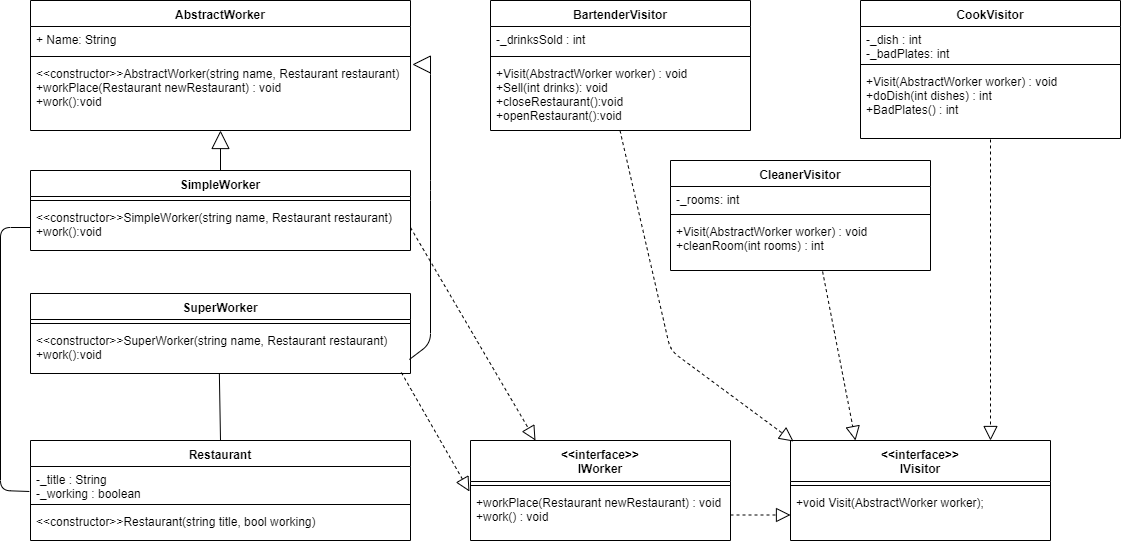

The diagram above was exported from draw.io. Its source (the exported page's mxGraphModel, read from the mxfile embedded in the PNG):
<mxGraphModel dx="1408" dy="808" grid="1" gridSize="10" guides="1" tooltips="1" connect="1" arrows="1" fold="1" page="1" pageScale="1" pageWidth="827" pageHeight="1169" math="0" shadow="0">
  <root>
    <mxCell id="0" />
    <mxCell id="1" parent="0" />
    <mxCell id="VqByY4DQzzS1gv1F4WYQ-1" value="AbstractWorker" style="swimlane;fontStyle=1;align=center;verticalAlign=top;childLayout=stackLayout;horizontal=1;startSize=26;horizontalStack=0;resizeParent=1;resizeParentMax=0;resizeLast=0;collapsible=1;marginBottom=0;" vertex="1" parent="1">
      <mxGeometry x="40" y="80" width="380" height="130" as="geometry" />
    </mxCell>
    <mxCell id="VqByY4DQzzS1gv1F4WYQ-2" value="+ Name: String" style="text;strokeColor=none;fillColor=none;align=left;verticalAlign=top;spacingLeft=4;spacingRight=4;overflow=hidden;rotatable=0;points=[[0,0.5],[1,0.5]];portConstraint=eastwest;" vertex="1" parent="VqByY4DQzzS1gv1F4WYQ-1">
      <mxGeometry y="26" width="380" height="26" as="geometry" />
    </mxCell>
    <mxCell id="VqByY4DQzzS1gv1F4WYQ-3" value="" style="line;strokeWidth=1;fillColor=none;align=left;verticalAlign=middle;spacingTop=-1;spacingLeft=3;spacingRight=3;rotatable=0;labelPosition=right;points=[];portConstraint=eastwest;" vertex="1" parent="VqByY4DQzzS1gv1F4WYQ-1">
      <mxGeometry y="52" width="380" height="8" as="geometry" />
    </mxCell>
    <mxCell id="VqByY4DQzzS1gv1F4WYQ-4" value="&lt;&lt;constructor&gt;&gt;AbstractWorker(string name, Restaurant restaurant)&#10;+workPlace(Restaurant newRestaurant) : void&#10;+work():void" style="text;strokeColor=none;fillColor=none;align=left;verticalAlign=top;spacingLeft=4;spacingRight=4;overflow=hidden;rotatable=0;points=[[0,0.5],[1,0.5]];portConstraint=eastwest;" vertex="1" parent="VqByY4DQzzS1gv1F4WYQ-1">
      <mxGeometry y="60" width="380" height="70" as="geometry" />
    </mxCell>
    <mxCell id="VqByY4DQzzS1gv1F4WYQ-5" value="SimpleWorker" style="swimlane;fontStyle=1;align=center;verticalAlign=top;childLayout=stackLayout;horizontal=1;startSize=26;horizontalStack=0;resizeParent=1;resizeParentMax=0;resizeLast=0;collapsible=1;marginBottom=0;" vertex="1" parent="1">
      <mxGeometry x="40" y="250" width="380" height="80" as="geometry" />
    </mxCell>
    <mxCell id="VqByY4DQzzS1gv1F4WYQ-6" value="" style="line;strokeWidth=1;fillColor=none;align=left;verticalAlign=middle;spacingTop=-1;spacingLeft=3;spacingRight=3;rotatable=0;labelPosition=right;points=[];portConstraint=eastwest;" vertex="1" parent="VqByY4DQzzS1gv1F4WYQ-5">
      <mxGeometry y="26" width="380" height="8" as="geometry" />
    </mxCell>
    <mxCell id="VqByY4DQzzS1gv1F4WYQ-7" value="&lt;&lt;constructor&gt;&gt;SimpleWorker(string name, Restaurant restaurant)&#10;+work():void" style="text;strokeColor=none;fillColor=none;align=left;verticalAlign=top;spacingLeft=4;spacingRight=4;overflow=hidden;rotatable=0;points=[[0,0.5],[1,0.5]];portConstraint=eastwest;" vertex="1" parent="VqByY4DQzzS1gv1F4WYQ-5">
      <mxGeometry y="34" width="380" height="46" as="geometry" />
    </mxCell>
    <mxCell id="VqByY4DQzzS1gv1F4WYQ-8" value="SuperWorker" style="swimlane;fontStyle=1;align=center;verticalAlign=top;childLayout=stackLayout;horizontal=1;startSize=26;horizontalStack=0;resizeParent=1;resizeParentMax=0;resizeLast=0;collapsible=1;marginBottom=0;" vertex="1" parent="1">
      <mxGeometry x="40" y="373" width="380" height="80" as="geometry" />
    </mxCell>
    <mxCell id="VqByY4DQzzS1gv1F4WYQ-9" value="" style="line;strokeWidth=1;fillColor=none;align=left;verticalAlign=middle;spacingTop=-1;spacingLeft=3;spacingRight=3;rotatable=0;labelPosition=right;points=[];portConstraint=eastwest;" vertex="1" parent="VqByY4DQzzS1gv1F4WYQ-8">
      <mxGeometry y="26" width="380" height="8" as="geometry" />
    </mxCell>
    <mxCell id="VqByY4DQzzS1gv1F4WYQ-10" value="&lt;&lt;constructor&gt;&gt;SuperWorker(string name, Restaurant restaurant)&#10;+work():void" style="text;strokeColor=none;fillColor=none;align=left;verticalAlign=top;spacingLeft=4;spacingRight=4;overflow=hidden;rotatable=0;points=[[0,0.5],[1,0.5]];portConstraint=eastwest;" vertex="1" parent="VqByY4DQzzS1gv1F4WYQ-8">
      <mxGeometry y="34" width="380" height="46" as="geometry" />
    </mxCell>
    <mxCell id="VqByY4DQzzS1gv1F4WYQ-11" value="Restaurant" style="swimlane;fontStyle=1;align=center;verticalAlign=top;childLayout=stackLayout;horizontal=1;startSize=26;horizontalStack=0;resizeParent=1;resizeParentMax=0;resizeLast=0;collapsible=1;marginBottom=0;" vertex="1" parent="1">
      <mxGeometry x="40" y="520" width="380" height="100" as="geometry" />
    </mxCell>
    <mxCell id="VqByY4DQzzS1gv1F4WYQ-12" value="-_title : String&#10;-_working : boolean" style="text;strokeColor=none;fillColor=none;align=left;verticalAlign=top;spacingLeft=4;spacingRight=4;overflow=hidden;rotatable=0;points=[[0,0.5],[1,0.5]];portConstraint=eastwest;" vertex="1" parent="VqByY4DQzzS1gv1F4WYQ-11">
      <mxGeometry y="26" width="380" height="34" as="geometry" />
    </mxCell>
    <mxCell id="VqByY4DQzzS1gv1F4WYQ-13" value="" style="line;strokeWidth=1;fillColor=none;align=left;verticalAlign=middle;spacingTop=-1;spacingLeft=3;spacingRight=3;rotatable=0;labelPosition=right;points=[];portConstraint=eastwest;" vertex="1" parent="VqByY4DQzzS1gv1F4WYQ-11">
      <mxGeometry y="60" width="380" height="8" as="geometry" />
    </mxCell>
    <mxCell id="VqByY4DQzzS1gv1F4WYQ-14" value="&lt;&lt;constructor&gt;&gt;Restaurant(string title, bool working)" style="text;strokeColor=none;fillColor=none;align=left;verticalAlign=top;spacingLeft=4;spacingRight=4;overflow=hidden;rotatable=0;points=[[0,0.5],[1,0.5]];portConstraint=eastwest;" vertex="1" parent="VqByY4DQzzS1gv1F4WYQ-11">
      <mxGeometry y="68" width="380" height="32" as="geometry" />
    </mxCell>
    <mxCell id="VqByY4DQzzS1gv1F4WYQ-15" value="" style="endArrow=block;endSize=16;endFill=0;html=1;exitX=0.5;exitY=0;exitDx=0;exitDy=0;" edge="1" parent="1" source="VqByY4DQzzS1gv1F4WYQ-5" target="VqByY4DQzzS1gv1F4WYQ-4">
      <mxGeometry width="160" relative="1" as="geometry">
        <mxPoint x="170" y="640" as="sourcePoint" />
        <mxPoint x="10" y="640" as="targetPoint" />
      </mxGeometry>
    </mxCell>
    <mxCell id="VqByY4DQzzS1gv1F4WYQ-16" value="" style="endArrow=block;endSize=16;endFill=0;html=1;entryX=1.005;entryY=0.057;entryDx=0;entryDy=0;exitX=0.997;exitY=0.696;exitDx=0;exitDy=0;exitPerimeter=0;entryPerimeter=0;" edge="1" parent="1" source="VqByY4DQzzS1gv1F4WYQ-10" target="VqByY4DQzzS1gv1F4WYQ-4">
      <mxGeometry width="160" relative="1" as="geometry">
        <mxPoint x="450" y="250" as="sourcePoint" />
        <mxPoint x="450" y="210" as="targetPoint" />
        <Array as="points">
          <mxPoint x="440" y="423" />
          <mxPoint x="440" y="270" />
          <mxPoint x="440" y="144" />
        </Array>
      </mxGeometry>
    </mxCell>
    <mxCell id="VqByY4DQzzS1gv1F4WYQ-17" value="" style="endArrow=none;html=1;exitX=0.5;exitY=0;exitDx=0;exitDy=0;entryX=0.497;entryY=1;entryDx=0;entryDy=0;entryPerimeter=0;" edge="1" parent="1">
      <mxGeometry width="50" height="50" relative="1" as="geometry">
        <mxPoint x="230" y="520" as="sourcePoint" />
        <mxPoint x="228.86000000000013" y="453" as="targetPoint" />
      </mxGeometry>
    </mxCell>
    <mxCell id="VqByY4DQzzS1gv1F4WYQ-18" value="" style="endArrow=none;html=1;exitX=-0.003;exitY=0.735;exitDx=0;exitDy=0;exitPerimeter=0;entryX=0;entryY=0.5;entryDx=0;entryDy=0;" edge="1" parent="1">
      <mxGeometry width="50" height="50" relative="1" as="geometry">
        <mxPoint x="38.8599999999999" y="570.99" as="sourcePoint" />
        <mxPoint x="40" y="307" as="targetPoint" />
        <Array as="points">
          <mxPoint x="10" y="570" />
          <mxPoint x="10" y="307" />
        </Array>
      </mxGeometry>
    </mxCell>
    <mxCell id="VqByY4DQzzS1gv1F4WYQ-23" value="&lt;&lt;interface&gt;&gt;&#10;IWorker&#10;" style="swimlane;fontStyle=1;align=center;verticalAlign=top;childLayout=stackLayout;horizontal=1;startSize=41;horizontalStack=0;resizeParent=1;resizeParentMax=0;resizeLast=0;collapsible=1;marginBottom=0;" vertex="1" parent="1">
      <mxGeometry x="480" y="520" width="260" height="100" as="geometry" />
    </mxCell>
    <mxCell id="VqByY4DQzzS1gv1F4WYQ-24" value="" style="line;strokeWidth=1;fillColor=none;align=left;verticalAlign=middle;spacingTop=-1;spacingLeft=3;spacingRight=3;rotatable=0;labelPosition=right;points=[];portConstraint=eastwest;" vertex="1" parent="VqByY4DQzzS1gv1F4WYQ-23">
      <mxGeometry y="41" width="260" height="8" as="geometry" />
    </mxCell>
    <mxCell id="VqByY4DQzzS1gv1F4WYQ-25" value="+workPlace(Restaurant newRestaurant) : void&#10;+work() : void" style="text;strokeColor=none;fillColor=none;align=left;verticalAlign=top;spacingLeft=4;spacingRight=4;overflow=hidden;rotatable=0;points=[[0,0.5],[1,0.5]];portConstraint=eastwest;" vertex="1" parent="VqByY4DQzzS1gv1F4WYQ-23">
      <mxGeometry y="49" width="260" height="51" as="geometry" />
    </mxCell>
    <mxCell id="VqByY4DQzzS1gv1F4WYQ-26" value="" style="endArrow=block;dashed=1;endFill=0;endSize=12;html=1;exitX=0.976;exitY=0.978;exitDx=0;exitDy=0;exitPerimeter=0;entryX=-0.004;entryY=0.039;entryDx=0;entryDy=0;entryPerimeter=0;" edge="1" parent="1" target="VqByY4DQzzS1gv1F4WYQ-25">
      <mxGeometry width="160" relative="1" as="geometry">
        <mxPoint x="410.8800000000001" y="451.98800000000006" as="sourcePoint" />
        <mxPoint x="170" y="640" as="targetPoint" />
      </mxGeometry>
    </mxCell>
    <mxCell id="VqByY4DQzzS1gv1F4WYQ-27" value="" style="endArrow=block;dashed=1;endFill=0;endSize=12;html=1;exitX=1;exitY=0.5;exitDx=0;exitDy=0;entryX=0.25;entryY=0;entryDx=0;entryDy=0;" edge="1" parent="1" target="VqByY4DQzzS1gv1F4WYQ-23">
      <mxGeometry width="160" relative="1" as="geometry">
        <mxPoint x="420" y="307" as="sourcePoint" />
        <mxPoint x="488.96000000000004" y="580.989" as="targetPoint" />
      </mxGeometry>
    </mxCell>
    <mxCell id="VqByY4DQzzS1gv1F4WYQ-30" value="BartenderVisitor" style="swimlane;fontStyle=1;align=center;verticalAlign=top;childLayout=stackLayout;horizontal=1;startSize=26;horizontalStack=0;resizeParent=1;resizeParentMax=0;resizeLast=0;collapsible=1;marginBottom=0;" vertex="1" parent="1">
      <mxGeometry x="500" y="80" width="260" height="130" as="geometry" />
    </mxCell>
    <mxCell id="VqByY4DQzzS1gv1F4WYQ-31" value="-_drinksSold : int" style="text;strokeColor=none;fillColor=none;align=left;verticalAlign=top;spacingLeft=4;spacingRight=4;overflow=hidden;rotatable=0;points=[[0,0.5],[1,0.5]];portConstraint=eastwest;" vertex="1" parent="VqByY4DQzzS1gv1F4WYQ-30">
      <mxGeometry y="26" width="260" height="26" as="geometry" />
    </mxCell>
    <mxCell id="VqByY4DQzzS1gv1F4WYQ-32" value="" style="line;strokeWidth=1;fillColor=none;align=left;verticalAlign=middle;spacingTop=-1;spacingLeft=3;spacingRight=3;rotatable=0;labelPosition=right;points=[];portConstraint=eastwest;" vertex="1" parent="VqByY4DQzzS1gv1F4WYQ-30">
      <mxGeometry y="52" width="260" height="8" as="geometry" />
    </mxCell>
    <mxCell id="VqByY4DQzzS1gv1F4WYQ-33" value="+Visit(AbstractWorker worker) : void&#10;+Sell(int drinks): void&#10;+closeRestaurant():void&#10;+openRestaurant():void" style="text;strokeColor=none;fillColor=none;align=left;verticalAlign=top;spacingLeft=4;spacingRight=4;overflow=hidden;rotatable=0;points=[[0,0.5],[1,0.5]];portConstraint=eastwest;" vertex="1" parent="VqByY4DQzzS1gv1F4WYQ-30">
      <mxGeometry y="60" width="260" height="70" as="geometry" />
    </mxCell>
    <mxCell id="VqByY4DQzzS1gv1F4WYQ-35" value="CleanerVisitor" style="swimlane;fontStyle=1;align=center;verticalAlign=top;childLayout=stackLayout;horizontal=1;startSize=26;horizontalStack=0;resizeParent=1;resizeParentMax=0;resizeLast=0;collapsible=1;marginBottom=0;" vertex="1" parent="1">
      <mxGeometry x="680" y="240" width="260" height="110" as="geometry" />
    </mxCell>
    <mxCell id="VqByY4DQzzS1gv1F4WYQ-36" value="-_rooms: int" style="text;strokeColor=none;fillColor=none;align=left;verticalAlign=top;spacingLeft=4;spacingRight=4;overflow=hidden;rotatable=0;points=[[0,0.5],[1,0.5]];portConstraint=eastwest;" vertex="1" parent="VqByY4DQzzS1gv1F4WYQ-35">
      <mxGeometry y="26" width="260" height="24" as="geometry" />
    </mxCell>
    <mxCell id="VqByY4DQzzS1gv1F4WYQ-37" value="" style="line;strokeWidth=1;fillColor=none;align=left;verticalAlign=middle;spacingTop=-1;spacingLeft=3;spacingRight=3;rotatable=0;labelPosition=right;points=[];portConstraint=eastwest;" vertex="1" parent="VqByY4DQzzS1gv1F4WYQ-35">
      <mxGeometry y="50" width="260" height="8" as="geometry" />
    </mxCell>
    <mxCell id="VqByY4DQzzS1gv1F4WYQ-38" value="+Visit(AbstractWorker worker) : void&#10;+cleanRoom(int rooms) : int" style="text;strokeColor=none;fillColor=none;align=left;verticalAlign=top;spacingLeft=4;spacingRight=4;overflow=hidden;rotatable=0;points=[[0,0.5],[1,0.5]];portConstraint=eastwest;" vertex="1" parent="VqByY4DQzzS1gv1F4WYQ-35">
      <mxGeometry y="58" width="260" height="52" as="geometry" />
    </mxCell>
    <mxCell id="VqByY4DQzzS1gv1F4WYQ-39" value="CookVisitor" style="swimlane;fontStyle=1;align=center;verticalAlign=top;childLayout=stackLayout;horizontal=1;startSize=26;horizontalStack=0;resizeParent=1;resizeParentMax=0;resizeLast=0;collapsible=1;marginBottom=0;" vertex="1" parent="1">
      <mxGeometry x="870" y="80" width="260" height="138" as="geometry" />
    </mxCell>
    <mxCell id="VqByY4DQzzS1gv1F4WYQ-40" value="-_dish : int&#10;-_badPlates: int" style="text;strokeColor=none;fillColor=none;align=left;verticalAlign=top;spacingLeft=4;spacingRight=4;overflow=hidden;rotatable=0;points=[[0,0.5],[1,0.5]];portConstraint=eastwest;" vertex="1" parent="VqByY4DQzzS1gv1F4WYQ-39">
      <mxGeometry y="26" width="260" height="34" as="geometry" />
    </mxCell>
    <mxCell id="VqByY4DQzzS1gv1F4WYQ-41" value="" style="line;strokeWidth=1;fillColor=none;align=left;verticalAlign=middle;spacingTop=-1;spacingLeft=3;spacingRight=3;rotatable=0;labelPosition=right;points=[];portConstraint=eastwest;" vertex="1" parent="VqByY4DQzzS1gv1F4WYQ-39">
      <mxGeometry y="60" width="260" height="8" as="geometry" />
    </mxCell>
    <mxCell id="VqByY4DQzzS1gv1F4WYQ-42" value="+Visit(AbstractWorker worker) : void&#10;+doDish(int dishes) : int&#10;+BadPlates() : int" style="text;strokeColor=none;fillColor=none;align=left;verticalAlign=top;spacingLeft=4;spacingRight=4;overflow=hidden;rotatable=0;points=[[0,0.5],[1,0.5]];portConstraint=eastwest;" vertex="1" parent="VqByY4DQzzS1gv1F4WYQ-39">
      <mxGeometry y="68" width="260" height="70" as="geometry" />
    </mxCell>
    <mxCell id="VqByY4DQzzS1gv1F4WYQ-43" value="&lt;&lt;interface&gt;&gt;&#10;IVisitor&#10;" style="swimlane;fontStyle=1;align=center;verticalAlign=top;childLayout=stackLayout;horizontal=1;startSize=41;horizontalStack=0;resizeParent=1;resizeParentMax=0;resizeLast=0;collapsible=1;marginBottom=0;" vertex="1" parent="1">
      <mxGeometry x="800" y="520" width="260" height="100" as="geometry" />
    </mxCell>
    <mxCell id="VqByY4DQzzS1gv1F4WYQ-44" value="" style="line;strokeWidth=1;fillColor=none;align=left;verticalAlign=middle;spacingTop=-1;spacingLeft=3;spacingRight=3;rotatable=0;labelPosition=right;points=[];portConstraint=eastwest;" vertex="1" parent="VqByY4DQzzS1gv1F4WYQ-43">
      <mxGeometry y="41" width="260" height="8" as="geometry" />
    </mxCell>
    <mxCell id="VqByY4DQzzS1gv1F4WYQ-45" value="+void Visit(AbstractWorker worker);" style="text;strokeColor=none;fillColor=none;align=left;verticalAlign=top;spacingLeft=4;spacingRight=4;overflow=hidden;rotatable=0;points=[[0,0.5],[1,0.5]];portConstraint=eastwest;" vertex="1" parent="VqByY4DQzzS1gv1F4WYQ-43">
      <mxGeometry y="49" width="260" height="51" as="geometry" />
    </mxCell>
    <mxCell id="VqByY4DQzzS1gv1F4WYQ-46" value="" style="endArrow=block;dashed=1;endFill=0;endSize=12;html=1;exitX=1;exitY=0.5;exitDx=0;exitDy=0;entryX=0;entryY=0.5;entryDx=0;entryDy=0;" edge="1" parent="1" source="VqByY4DQzzS1gv1F4WYQ-25" target="VqByY4DQzzS1gv1F4WYQ-45">
      <mxGeometry width="160" relative="1" as="geometry">
        <mxPoint x="702" y="307" as="sourcePoint" />
        <mxPoint x="827" y="520" as="targetPoint" />
      </mxGeometry>
    </mxCell>
    <mxCell id="VqByY4DQzzS1gv1F4WYQ-48" value="" style="endArrow=block;dashed=1;endFill=0;endSize=12;html=1;exitX=0.585;exitY=1.019;exitDx=0;exitDy=0;entryX=0.25;entryY=0;entryDx=0;entryDy=0;exitPerimeter=0;" edge="1" parent="1" source="VqByY4DQzzS1gv1F4WYQ-38" target="VqByY4DQzzS1gv1F4WYQ-43">
      <mxGeometry width="160" relative="1" as="geometry">
        <mxPoint x="615" y="307" as="sourcePoint" />
        <mxPoint x="740" y="520" as="targetPoint" />
      </mxGeometry>
    </mxCell>
    <mxCell id="VqByY4DQzzS1gv1F4WYQ-49" value="" style="endArrow=block;dashed=1;endFill=0;endSize=12;html=1;exitX=0.5;exitY=1.014;exitDx=0;exitDy=0;entryX=0.25;entryY=0;entryDx=0;entryDy=0;exitPerimeter=0;" edge="1" parent="1" source="VqByY4DQzzS1gv1F4WYQ-42">
      <mxGeometry width="160" relative="1" as="geometry">
        <mxPoint x="967.0999999999999" y="350.98800000000006" as="sourcePoint" />
        <mxPoint x="1000" y="520" as="targetPoint" />
      </mxGeometry>
    </mxCell>
    <mxCell id="VqByY4DQzzS1gv1F4WYQ-50" value="" style="endArrow=block;dashed=1;endFill=0;endSize=12;html=1;exitX=0.5;exitY=1.014;exitDx=0;exitDy=0;entryX=0.012;entryY=0.01;entryDx=0;entryDy=0;exitPerimeter=0;entryPerimeter=0;" edge="1" parent="1" target="VqByY4DQzzS1gv1F4WYQ-43">
      <mxGeometry width="160" relative="1" as="geometry">
        <mxPoint x="629.5" y="209.98000000000002" as="sourcePoint" />
        <mxPoint x="629.5" y="511" as="targetPoint" />
        <Array as="points">
          <mxPoint x="680" y="430" />
        </Array>
      </mxGeometry>
    </mxCell>
  </root>
</mxGraphModel>